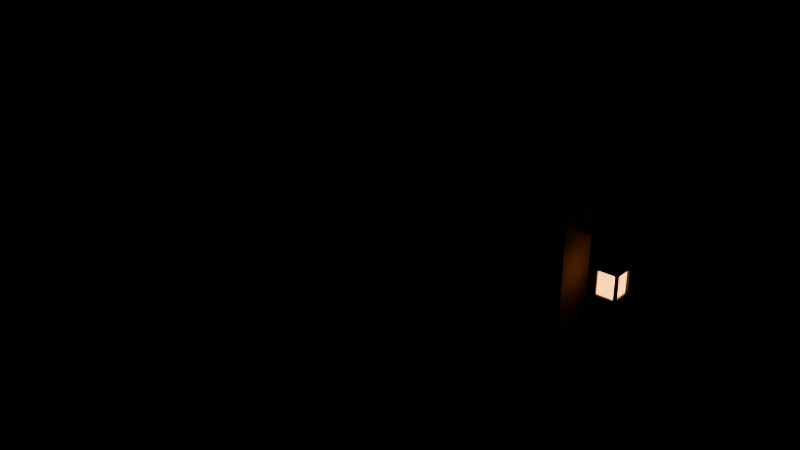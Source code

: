 # Source: hub_gate.blend  (saved by Blender 5.2.45; exported with 4.5.12 LTS)
import bpy
from mathutils import Matrix  # noqa: F401  (used for matrix-valued properties, if any)

bpy.ops.wm.read_factory_settings(use_empty=True)
scene = bpy.context.scene
scene.name = 'Scene'

# ---- materials (node trees are filled in below, after node groups)
mat_tex_wood = bpy.data.materials.new('tex_wood')
mat_iron = bpy.data.materials.new('iron')
mat_tex_planks = bpy.data.materials.new('tex_planks')
mat_lamp = bpy.data.materials.new('lamp')
mat_mustard = bpy.data.materials.new('mustard')
mat_steel = bpy.data.materials.new('steel')

# ---- material node trees
mat_tex_wood.use_nodes = True; mat_tex_wood.node_tree.nodes.clear()
_N = mat_tex_wood.node_tree.nodes; _L = mat_tex_wood.node_tree.links
n0 = _N.new('ShaderNodeBsdfPrincipled'); n0.name = 'Principled BSDF'; n0.location = (-200, 100)
n0.inputs[0].default_value = (0.08354, 0.04323, 0.02198, 1.0)
n0.inputs[2].default_value = 0.9
n0.inputs[10].default_value = 0.005
n1 = _N.new('ShaderNodeOutputMaterial'); n1.name = 'Material Output'; n1.location = (200, 100)
_L.new(n0.outputs[0], n1.inputs[0])
n1.is_active_output = True
mat_iron.use_nodes = True; mat_iron.node_tree.nodes.clear()
_N = mat_iron.node_tree.nodes; _L = mat_iron.node_tree.links
n0 = _N.new('ShaderNodeBsdfPrincipled'); n0.name = 'Principled BSDF'; n0.location = (-200, 100)
n0.inputs[0].default_value = (0.02198, 0.02198, 0.02452, 1.0)
n0.inputs[1].default_value = 0.6
n0.inputs[2].default_value = 0.7
n0.inputs[10].default_value = 0.005
n1 = _N.new('ShaderNodeOutputMaterial'); n1.name = 'Material Output'; n1.location = (200, 100)
_L.new(n0.outputs[0], n1.inputs[0])
n1.is_active_output = True
mat_tex_planks.use_nodes = True; mat_tex_planks.node_tree.nodes.clear()
_N = mat_tex_planks.node_tree.nodes; _L = mat_tex_planks.node_tree.links
n0 = _N.new('ShaderNodeBsdfPrincipled'); n0.name = 'Principled BSDF'; n0.location = (-200, 100)
n0.inputs[0].default_value = (0.07324, 0.05497, 0.0331, 1.0)
n0.inputs[2].default_value = 0.9
n0.inputs[10].default_value = 0.005
n1 = _N.new('ShaderNodeOutputMaterial'); n1.name = 'Material Output'; n1.location = (200, 100)
_L.new(n0.outputs[0], n1.inputs[0])
n1.is_active_output = True
mat_lamp.use_nodes = True; mat_lamp.node_tree.nodes.clear()
_N = mat_lamp.node_tree.nodes; _L = mat_lamp.node_tree.links
n0 = _N.new('ShaderNodeBsdfPrincipled'); n0.name = 'Principled BSDF'; n0.location = (-200, 100)
n0.inputs[0].default_value = (1.0, 0.3931, 0.07324, 1.0)
n0.inputs[2].default_value = 1.0
n0.inputs[10].default_value = 0.005
n0.inputs[27].default_value = (1.0, 0.3931, 0.07324, 1.0)
n0.inputs[28].default_value = 5.0
n1 = _N.new('ShaderNodeOutputMaterial'); n1.name = 'Material Output'; n1.location = (200, 100)
_L.new(n0.outputs[0], n1.inputs[0])
n1.is_active_output = True
mat_mustard.use_nodes = True; mat_mustard.node_tree.nodes.clear()
_N = mat_mustard.node_tree.nodes; _L = mat_mustard.node_tree.links
n0 = _N.new('ShaderNodeBsdfPrincipled'); n0.name = 'Principled BSDF'; n0.location = (-200, 100)
n0.inputs[0].default_value = (0.3185, 0.1706, 0.01341, 1.0)
n0.inputs[2].default_value = 0.95
n0.inputs[10].default_value = 0.005
n1 = _N.new('ShaderNodeOutputMaterial'); n1.name = 'Material Output'; n1.location = (200, 100)
_L.new(n0.outputs[0], n1.inputs[0])
n1.is_active_output = True
mat_steel.use_nodes = True; mat_steel.node_tree.nodes.clear()
_N = mat_steel.node_tree.nodes; _L = mat_steel.node_tree.links
n0 = _N.new('ShaderNodeBsdfPrincipled'); n0.name = 'Principled BSDF'; n0.location = (-200, 100)
n0.inputs[0].default_value = (0.214, 0.233, 0.2633, 1.0)
n0.inputs[1].default_value = 0.8
n0.inputs[2].default_value = 0.45
n0.inputs[10].default_value = 0.005
n1 = _N.new('ShaderNodeOutputMaterial'); n1.name = 'Material Output'; n1.location = (200, 100)
_L.new(n0.outputs[0], n1.inputs[0])
n1.is_active_output = True

# ---- meshes
me_posts = bpy.data.meshes.new('Posts')
me_posts.from_pydata([(-1.8, -0.2, 0.0), (-1.4, -0.2, 0.0), (-1.8, 0.2, 0.0), (-1.4, 0.2, 0.0), (-1.8, -0.2, 3.2), (-1.4, -0.2, 3.2), (-1.8, 0.2, 3.2), (-1.4, 0.2, 3.2), (-1.72, -0.22, 1.62), (-1.48, -0.22, 1.62), (-1.72, -0.19, 1.62), (-1.48, -0.19, 1.62), (-1.72, -0.22, 1.94), (-1.48, -0.22, 1.94), (-1.72, -0.19, 1.94), (-1.48, -0.19, 1.94), (-1.71, -0.225, 1.66), (-1.49, -0.225, 1.66), (-1.508, -0.225, 1.693), (-1.534, -0.225, 1.825), (-1.574, -0.225, 1.869), (-1.626, -0.225, 1.869), (-1.666, -0.225, 1.825), (-1.692, -0.225, 1.693), (-1.71, -0.245, 1.66), (-1.49, -0.245, 1.66), (-1.508, -0.245, 1.693), (-1.534, -0.245, 1.825), (-1.574, -0.245, 1.869), (-1.626, -0.245, 1.869), (-1.666, -0.245, 1.825), (-1.692, -0.245, 1.693), (-1.68, -0.08, 3.2), (-1.52, -0.08, 3.2), (-1.68, 0.08, 3.2), (-1.52, 0.08, 3.2), (-1.68, -0.08, 3.54), (-1.52, -0.08, 3.54), (-1.68, 0.08, 3.54), (-1.52, 0.08, 3.54), (1.4, -0.2, 0.0), (1.8, -0.2, 0.0), (1.4, 0.2, 0.0), (1.8, 0.2, 0.0), (1.4, -0.2, 3.2), (1.8, -0.2, 3.2), (1.4, 0.2, 3.2), (1.8, 0.2, 3.2), (1.48, -0.22, 1.62), (1.72, -0.22, 1.62), (1.48, -0.19, 1.62), (1.72, -0.19, 1.62), (1.48, -0.22, 1.94), (1.72, -0.22, 1.94), (1.48, -0.19, 1.94), (1.72, -0.19, 1.94), (1.49, -0.225, 1.66), (1.71, -0.225, 1.66), (1.692, -0.225, 1.693), (1.666, -0.225, 1.825), (1.626, -0.225, 1.869), (1.574, -0.225, 1.869), (1.534, -0.225, 1.825), (1.508, -0.225, 1.693), (1.49, -0.245, 1.66), (1.71, -0.245, 1.66), (1.692, -0.245, 1.693), (1.666, -0.245, 1.825), (1.626, -0.245, 1.869), (1.574, -0.245, 1.869), (1.534, -0.245, 1.825), (1.508, -0.245, 1.693), (1.52, -0.08, 3.2), (1.68, -0.08, 3.2), (1.52, 0.08, 3.2), (1.68, 0.08, 3.2), (1.52, -0.08, 3.54), (1.68, -0.08, 3.54), (1.52, 0.08, 3.54), (1.68, 0.08, 3.54), (-1.41, -0.2, 0.665), (-1.35, -0.2, 0.665), (-1.41, 0.1, 0.665), (-1.35, 0.1, 0.665), (-1.41, -0.2, 0.735), (-1.35, -0.2, 0.735), (-1.41, 0.1, 0.735), (-1.35, 0.1, 0.735), (-1.41, -0.2, 1.565), (-1.35, -0.2, 1.565), (-1.41, 0.1, 1.565), (-1.35, 0.1, 1.565), (-1.41, -0.2, 1.635), (-1.35, -0.2, 1.635), (-1.41, 0.1, 1.635), (-1.35, 0.1, 1.635), (-1.41, -0.2, 2.465), (-1.35, -0.2, 2.465), (-1.41, 0.1, 2.465), (-1.35, 0.1, 2.465), (-1.41, -0.2, 2.535), (-1.35, -0.2, 2.535), (-1.41, 0.1, 2.535), (-1.35, 0.1, 2.535), (-2.0, -0.18, 2.8), (2.0, -0.18, 2.8), (-2.0, 0.18, 2.8), (2.0, 0.18, 2.8), (-2.0, -0.18, 3.1), (2.0, -0.18, 3.1), (-2.0, 0.18, 3.1), (2.0, 0.18, 3.1), (-2.25, -0.05, 3.61), (2.25, -0.05, 3.61), (-2.25, 0.05, 3.61), (2.25, 0.05, 3.61), (-2.25, -0.05, 3.71), (2.25, -0.05, 3.71), (-2.25, 0.05, 3.71), (2.25, 0.05, 3.71), (-2.2, -0.8014, 3.138), (2.2, -0.8014, 3.138), (-2.2, 0.02136, 3.613), (2.2, 0.02136, 3.613), (-2.2, -0.8414, 3.207), (2.2, -0.8414, 3.207), (-2.2, -0.01864, 3.682), (2.2, -0.01864, 3.682), (-2.2, -0.02136, 3.613), (2.2, -0.02136, 3.613), (-2.2, 0.8014, 3.138), (2.2, 0.8014, 3.138), (-2.2, 0.01864, 3.682), (2.2, 0.01864, 3.682), (-2.2, 0.8414, 3.207), (2.2, 0.8414, 3.207), (1.7, -0.04, 2.41), (2.2, -0.04, 2.41), (1.7, 0.04, 2.41), (2.2, 0.04, 2.41), (1.7, -0.04, 2.49), (2.2, -0.04, 2.49), (1.7, 0.04, 2.49), (2.2, 0.04, 2.49), (2.11, -0.01, 2.21), (2.13, -0.01, 2.21), (2.11, 0.01, 2.21), (2.13, 0.01, 2.21), (2.11, -0.01, 2.41), (2.13, -0.01, 2.41), (2.11, 0.01, 2.41), (2.13, 0.01, 2.41), (2.02, -0.1, 1.92), (2.22, -0.1, 1.92), (2.02, 0.1, 1.92), (2.22, 0.1, 1.92), (2.02, -0.1, 1.96), (2.22, -0.1, 1.96), (2.02, 0.1, 1.96), (2.22, 0.1, 1.96), (2.017, -0.1025, 1.925), (2.043, -0.1025, 1.925), (2.017, -0.0775, 1.925), (2.043, -0.0775, 1.925), (2.017, -0.1025, 2.175), (2.043, -0.1025, 2.175), (2.017, -0.0775, 2.175), (2.043, -0.0775, 2.175), (2.017, 0.0775, 1.925), (2.043, 0.0775, 1.925), (2.017, 0.1025, 1.925), (2.043, 0.1025, 1.925), (2.017, 0.0775, 2.175), (2.043, 0.0775, 2.175), (2.017, 0.1025, 2.175), (2.043, 0.1025, 2.175), (2.197, -0.1025, 1.925), (2.223, -0.1025, 1.925), (2.197, -0.0775, 1.925), (2.223, -0.0775, 1.925), (2.197, -0.1025, 2.175), (2.223, -0.1025, 2.175), (2.197, -0.0775, 2.175), (2.223, -0.0775, 2.175), (2.197, 0.0775, 1.925), (2.223, 0.0775, 1.925), (2.197, 0.1025, 1.925), (2.223, 0.1025, 1.925), (2.197, 0.0775, 2.175), (2.223, 0.0775, 2.175), (2.197, 0.1025, 2.175), (2.223, 0.1025, 2.175), (2.01, -0.11, 2.18), (2.23, -0.11, 2.18), (2.23, 0.11, 2.18), (2.01, 0.11, 2.18), (2.12, 0.0, 2.26), (2.038, -0.082, 1.935), (2.202, -0.082, 1.935), (2.038, 0.082, 1.935), (2.202, 0.082, 1.935), (2.038, -0.082, 2.165), (2.202, -0.082, 2.165), (2.038, 0.082, 2.165), (2.202, 0.082, 2.165)], [], [(0, 2, 3, 1), (4, 5, 7, 6), (0, 1, 5, 4), (2, 6, 7, 3), (0, 4, 6, 2), (1, 3, 7, 5), (8, 10, 11, 9), (12, 13, 15, 14), (8, 9, 13, 12), (10, 14, 15, 11), (8, 12, 14, 10), (9, 11, 15, 13), (24, 25, 26, 27, 28, 29, 30, 31), (23, 22, 21, 20, 19, 18, 17, 16), (32, 34, 35, 33), (36, 37, 39, 38), (32, 33, 37, 36), (34, 38, 39, 35), (32, 36, 38, 34), (33, 35, 39, 37), (40, 42, 43, 41), (44, 45, 47, 46), (40, 41, 45, 44), (42, 46, 47, 43), (40, 44, 46, 42), (41, 43, 47, 45), (48, 50, 51, 49), (52, 53, 55, 54), (48, 49, 53, 52), (50, 54, 55, 51), (48, 52, 54, 50), (49, 51, 55, 53), (64, 65, 66, 67, 68, 69, 70, 71), (63, 62, 61, 60, 59, 58, 57, 56), (72, 74, 75, 73), (76, 77, 79, 78), (72, 73, 77, 76), (74, 78, 79, 75), (72, 76, 78, 74), (73, 75, 79, 77), (80, 82, 83, 81), (84, 85, 87, 86), (80, 81, 85, 84), (82, 86, 87, 83), (80, 84, 86, 82), (81, 83, 87, 85), (88, 90, 91, 89), (92, 93, 95, 94), (88, 89, 93, 92), (90, 94, 95, 91), (88, 92, 94, 90), (89, 91, 95, 93), (96, 98, 99, 97), (100, 101, 103, 102), (96, 97, 101, 100), (98, 102, 103, 99), (96, 100, 102, 98), (97, 99, 103, 101), (104, 106, 107, 105), (108, 109, 111, 110), (104, 105, 109, 108), (106, 110, 111, 107), (104, 108, 110, 106), (105, 107, 111, 109), (112, 114, 115, 113), (116, 117, 119, 118), (112, 113, 117, 116), (114, 118, 119, 115), (112, 116, 118, 114), (113, 115, 119, 117), (120, 122, 123, 121), (124, 125, 127, 126), (120, 121, 125, 124), (122, 126, 127, 123), (120, 124, 126, 122), (121, 123, 127, 125), (128, 130, 131, 129), (132, 133, 135, 134), (128, 129, 133, 132), (130, 134, 135, 131), (128, 132, 134, 130), (129, 131, 135, 133), (136, 138, 139, 137), (140, 141, 143, 142), (136, 137, 141, 140), (138, 142, 143, 139), (136, 140, 142, 138), (137, 139, 143, 141), (144, 146, 147, 145), (148, 149, 151, 150), (144, 145, 149, 148), (146, 150, 151, 147), (144, 148, 150, 146), (145, 147, 151, 149), (152, 154, 155, 153), (156, 157, 159, 158), (152, 153, 157, 156), (154, 158, 159, 155), (152, 156, 158, 154), (153, 155, 159, 157), (160, 162, 163, 161), (164, 165, 167, 166), (160, 161, 165, 164), (162, 166, 167, 163), (160, 164, 166, 162), (161, 163, 167, 165), (168, 170, 171, 169), (172, 173, 175, 174), (168, 169, 173, 172), (170, 174, 175, 171), (168, 172, 174, 170), (169, 171, 175, 173), (176, 178, 179, 177), (180, 181, 183, 182), (176, 177, 181, 180), (178, 182, 183, 179), (176, 180, 182, 178), (177, 179, 183, 181), (184, 186, 187, 185), (188, 189, 191, 190), (184, 185, 189, 188), (186, 190, 191, 187), (184, 188, 190, 186), (185, 187, 191, 189), (192, 193, 196), (193, 194, 196), (194, 195, 196), (195, 192, 196), (195, 194, 193, 192), (197, 199, 200, 198), (201, 202, 204, 203), (197, 198, 202, 201), (199, 203, 204, 200), (197, 201, 203, 199), (198, 200, 204, 202)])
me_posts.polygons.foreach_set('material_index', [0, 0, 0, 0, 0, 0, 0, 0, 0, 0, 0, 0, 1, 1, 0, 0, 0, 0, 0, 0, 0, 0, 0, 0, 0, 0, 0, 0, 0, 0, 0, 0, 1, 1, 0, 0, 0, 0, 0, 0, 1, 1, 1, 1, 1, 1, 1, 1, 1, 1, 1, 1, 1, 1, 1, 1, 1, 1, 0, 0, 0, 0, 0, 0, 0, 0, 0, 0, 0, 0, 2, 2, 2, 2, 2, 2, 2, 2, 2, 2, 2, 2, 0, 0, 0, 0, 0, 0, 1, 1, 1, 1, 1, 1, 1, 1, 1, 1, 1, 1, 1, 1, 1, 1, 1, 1, 1, 1, 1, 1, 1, 1, 1, 1, 1, 1, 1, 1, 1, 1, 1, 1, 1, 1, 1, 1, 1, 1, 1, 3, 3, 3, 3, 3, 3])
me_posts.materials.append(mat_tex_wood)
me_posts.materials.append(mat_iron)
me_posts.materials.append(mat_tex_planks)
me_posts.materials.append(mat_lamp)
me_posts.update()
me_banner = bpy.data.meshes.new('Banner')
me_banner.from_pydata([(-0.6, -0.025, -0.025), (0.6, -0.025, -0.025), (-0.6, 0.025, -0.025), (0.6, 0.025, -0.025), (-0.6, -0.025, 0.025), (0.6, -0.025, 0.025), (-0.6, 0.025, 0.025), (0.6, 0.025, 0.025), (-0.5, -0.015, -0.03), (0.5, -0.015, -0.03), (0.5, -0.015, -1.43), (0.4, -0.015, -1.295), (0.3, -0.015, -1.43), (0.2, -0.015, -1.266), (0.1, -0.015, -1.43), (0.0, -0.015, -1.277), (-0.1, -0.015, -1.43), (-0.2, -0.015, -1.31), (-0.3, -0.015, -1.43), (-0.4, -0.015, -1.276), (-0.5, -0.015, -1.43), (-0.5, 0.015, -0.03), (0.5, 0.015, -0.03), (0.5, 0.015, -1.43), (0.4, 0.015, -1.295), (0.3, 0.015, -1.43), (0.2, 0.015, -1.266), (0.1, 0.015, -1.43), (0.0, 0.015, -1.277), (-0.1, 0.015, -1.43), (-0.2, 0.015, -1.31), (-0.3, 0.015, -1.43), (-0.4, 0.015, -1.276), (-0.5, 0.015, -1.43), (-0.19, -0.03, -0.8), (0.19, -0.03, -0.8), (0.1596, -0.03, -0.743), (0.114, -0.03, -0.515), (0.0456, -0.03, -0.439), (-0.0456, -0.03, -0.439), (-0.114, -0.03, -0.515), (-0.1596, -0.03, -0.743), (-0.19, -0.05, -0.8), (0.19, -0.05, -0.8), (0.1596, -0.05, -0.743), (0.114, -0.05, -0.515), (0.0456, -0.05, -0.439), (-0.0456, -0.05, -0.439), (-0.114, -0.05, -0.515), (-0.1596, -0.05, -0.743)], [], [(0, 2, 3, 1), (4, 5, 7, 6), (0, 1, 5, 4), (2, 6, 7, 3), (0, 4, 6, 2), (1, 3, 7, 5), (20, 19, 18, 17, 16, 15, 14, 13, 12, 11, 10, 9, 8), (21, 22, 23, 24, 25, 26, 27, 28, 29, 30, 31, 32, 33), (42, 43, 44, 45, 46, 47, 48, 49), (41, 40, 39, 38, 37, 36, 35, 34)])
me_banner.polygons.foreach_set('material_index', [0, 0, 0, 0, 0, 0, 1, 1, 2, 2])
me_banner.materials.append(mat_iron)
me_banner.materials.append(mat_mustard)
me_banner.materials.append(mat_steel)
me_banner.update()

# ---- objects
ob_posts = bpy.data.objects.new('Posts', me_posts)
ob_banner = bpy.data.objects.new('Banner', me_banner)

# ---- transforms, parenting, visibility, modifiers, constraints
ob_posts.location = (0.0, 0.0, 0.0)
ob_banner.location = (0.0, 0.0, 2.75)

# ---- collection membership
scene.collection.objects.link(ob_posts)
scene.collection.objects.link(ob_banner)

# ---- scene / render settings (as saved in the file)
scene.frame_start = 1; scene.frame_end = 250; scene.frame_set(1)
scene.render.engine = 'BLENDER_EEVEE_NEXT'
scene.render.bake_bias = 0.0
scene.render.bake_samples = 0
scene.render.compositor_device = 'GPU'
scene.eevee.use_volume_custom_range = False
scene.eevee.fast_gi_thickness_near = 0.1
scene.eevee.fast_gi_thickness_far = 0.0
scene.eevee.ray_tracing_options.screen_trace_thickness = 0.1
bpy.context.view_layer.update()

# ---- added for rendering (the .blend has no active camera): camera
cam_auto = bpy.data.cameras.new('AutoCamera')
cam_auto.lens = 50.0
cam_auto.sensor_width = 36.0
cam_auto.clip_end = 1000.0
ob_auto_camera = bpy.data.objects.new('AutoCamera', cam_auto)
scene.collection.objects.link(ob_auto_camera)
ob_auto_camera.location = (5.61617, -6.73941, 6.34794)
ob_auto_camera.rotation_euler = (1.09748, -7.21219e-08, 0.694738)
scene.camera = ob_auto_camera
bpy.context.view_layer.update()
